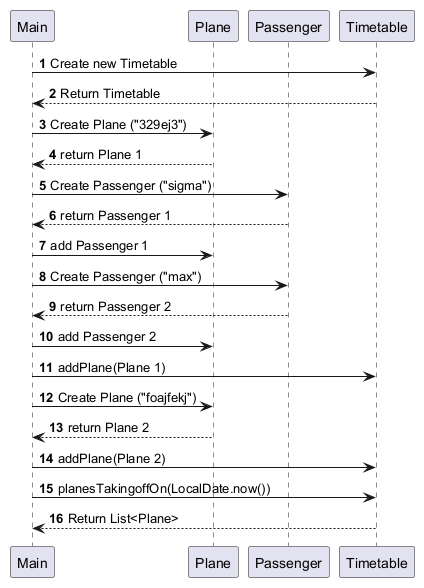

The diagram above was rendered by PlantUML. Its source (embedded in the PNG):
@startuml
autonumber

participant Main
participant Plane
participant Passenger
participant Timetable

Main -> Timetable: Create new Timetable
Timetable --> Main: Return Timetable

Main -> Plane: Create Plane ("329ej3")
Plane --> Main: return Plane 1

Main -> Passenger: Create Passenger ("sigma")
Passenger --> Main: return Passenger 1
Main -> Plane: add Passenger 1

Main -> Passenger: Create Passenger ("max")
Passenger --> Main: return Passenger 2
Main -> Plane: add Passenger 2

Main -> Timetable: addPlane(Plane 1)

Main -> Plane: Create Plane ("foajfekj")
Plane --> Main: return Plane 2
Main -> Timetable: addPlane(Plane 2)

Main -> Timetable: planesTakingoffOn(LocalDate.now())
Timetable --> Main: Return List<Plane>
@enduml